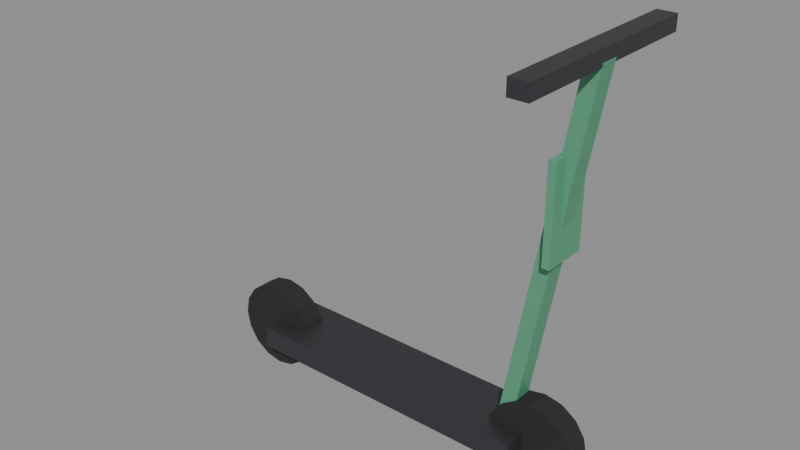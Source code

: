 # Source: SM_Prop_Scooter.blend  (saved by Blender 5.3.31; exported with 4.5.12 LTS)
import bpy
from mathutils import Matrix  # noqa: F401  (used for matrix-valued properties, if any)

bpy.ops.wm.read_factory_settings(use_empty=True)
scene = bpy.context.scene
scene.name = 'Scene'

# ---- materials (node trees are filled in below, after node groups)
mat_wood = bpy.data.materials.new('Wood')
mat_wood.diffuse_color = (0.42, 0.28, 0.16, 1.0)
mat_woodlight = bpy.data.materials.new('WoodLight')
mat_woodlight.diffuse_color = (0.7, 0.55, 0.38, 1.0)
mat_metal = bpy.data.materials.new('Metal')
mat_metal.diffuse_color = (0.55, 0.56, 0.58, 1.0)
mat_metaldark = bpy.data.materials.new('MetalDark')
mat_metaldark.diffuse_color = (0.08, 0.08, 0.09, 1.0)
mat_plastic = bpy.data.materials.new('Plastic')
mat_plastic.diffuse_color = (0.06, 0.06, 0.07, 1.0)
mat_plasticwhite = bpy.data.materials.new('PlasticWhite')
mat_plasticwhite.diffuse_color = (0.85, 0.86, 0.87, 1.0)
mat_fabric = bpy.data.materials.new('Fabric')
mat_fabric.diffuse_color = (0.12, 0.18, 0.32, 1.0)
mat_fabricred = bpy.data.materials.new('FabricRed')
mat_fabricred.diffuse_color = (0.45, 0.07, 0.07, 1.0)
mat_concrete = bpy.data.materials.new('Concrete')
mat_concrete.diffuse_color = (0.55, 0.54, 0.52, 1.0)
mat_screen = bpy.data.materials.new('Screen')
mat_screen.diffuse_color = (0.02, 0.05, 0.12, 1.0)
mat_screenon = bpy.data.materials.new('ScreenOn')
mat_screenon.diffuse_color = (0.15, 0.45, 0.95, 1.0)
mat_glass = bpy.data.materials.new('Glass')
mat_glass.diffuse_color = (0.6, 0.75, 0.8, 1.0)
mat_leaf = bpy.data.materials.new('Leaf')
mat_leaf.diffuse_color = (0.12, 0.32, 0.1, 1.0)
mat_soil = bpy.data.materials.new('Soil')
mat_soil.diffuse_color = (0.18, 0.12, 0.08, 1.0)
mat_paintred = bpy.data.materials.new('PaintRed')
mat_paintred.diffuse_color = (0.75, 0.05, 0.04, 1.0)
mat_paintblue = bpy.data.materials.new('PaintBlue')
mat_paintblue.diffuse_color = (0.05, 0.2, 0.55, 1.0)
mat_paintyellow = bpy.data.materials.new('PaintYellow')
mat_paintyellow.diffuse_color = (0.95, 0.75, 0.1, 1.0)
mat_paintgreen = bpy.data.materials.new('PaintGreen')
mat_paintgreen.diffuse_color = (0.1, 0.35, 0.2, 1.0)
mat_paintorange = bpy.data.materials.new('PaintOrange')
mat_paintorange.diffuse_color = (1.0, 0.45, 0.08, 1.0)
mat_rubber = bpy.data.materials.new('Rubber')
mat_rubber.diffuse_color = (0.02, 0.02, 0.02, 1.0)
mat_paper = bpy.data.materials.new('Paper')
mat_paper.diffuse_color = (0.9, 0.88, 0.82, 1.0)
mat_ntnublue = bpy.data.materials.new('NTNUBlue')
mat_ntnublue.diffuse_color = (0.0, 0.25, 0.55, 1.0)

# ---- material node trees
mat_wood.use_nodes = True; mat_wood.node_tree.nodes.clear()
_N = mat_wood.node_tree.nodes; _L = mat_wood.node_tree.links
n0 = _N.new('ShaderNodeBsdfPrincipled'); n0.name = 'Principled BSDF'; n0.location = (-200, 100)
n0.inputs[0].default_value = (0.42, 0.28, 0.16, 1.0)
n0.inputs[2].default_value = 0.55
n0.inputs[10].default_value = 0.005
n1 = _N.new('ShaderNodeOutputMaterial'); n1.name = 'Material Output'; n1.location = (200, 100)
_L.new(n0.outputs[0], n1.inputs[0])
n1.is_active_output = True
mat_woodlight.use_nodes = True; mat_woodlight.node_tree.nodes.clear()
_N = mat_woodlight.node_tree.nodes; _L = mat_woodlight.node_tree.links
n0 = _N.new('ShaderNodeBsdfPrincipled'); n0.name = 'Principled BSDF'; n0.location = (-200, 100)
n0.inputs[0].default_value = (0.7, 0.55, 0.38, 1.0)
n0.inputs[2].default_value = 0.55
n0.inputs[10].default_value = 0.005
n1 = _N.new('ShaderNodeOutputMaterial'); n1.name = 'Material Output'; n1.location = (200, 100)
_L.new(n0.outputs[0], n1.inputs[0])
n1.is_active_output = True
mat_metal.use_nodes = True; mat_metal.node_tree.nodes.clear()
_N = mat_metal.node_tree.nodes; _L = mat_metal.node_tree.links
n0 = _N.new('ShaderNodeBsdfPrincipled'); n0.name = 'Principled BSDF'; n0.location = (-200, 100)
n0.inputs[0].default_value = (0.55, 0.56, 0.58, 1.0)
n0.inputs[1].default_value = 0.9
n0.inputs[2].default_value = 0.35
n0.inputs[10].default_value = 0.005
n1 = _N.new('ShaderNodeOutputMaterial'); n1.name = 'Material Output'; n1.location = (200, 100)
_L.new(n0.outputs[0], n1.inputs[0])
n1.is_active_output = True
mat_metaldark.use_nodes = True; mat_metaldark.node_tree.nodes.clear()
_N = mat_metaldark.node_tree.nodes; _L = mat_metaldark.node_tree.links
n0 = _N.new('ShaderNodeBsdfPrincipled'); n0.name = 'Principled BSDF'; n0.location = (-200, 100)
n0.inputs[0].default_value = (0.08, 0.08, 0.09, 1.0)
n0.inputs[1].default_value = 0.7
n0.inputs[10].default_value = 0.005
n1 = _N.new('ShaderNodeOutputMaterial'); n1.name = 'Material Output'; n1.location = (200, 100)
_L.new(n0.outputs[0], n1.inputs[0])
n1.is_active_output = True
mat_plastic.use_nodes = True; mat_plastic.node_tree.nodes.clear()
_N = mat_plastic.node_tree.nodes; _L = mat_plastic.node_tree.links
n0 = _N.new('ShaderNodeBsdfPrincipled'); n0.name = 'Principled BSDF'; n0.location = (-200, 100)
n0.inputs[0].default_value = (0.06, 0.06, 0.07, 1.0)
n0.inputs[2].default_value = 0.6
n0.inputs[10].default_value = 0.005
n1 = _N.new('ShaderNodeOutputMaterial'); n1.name = 'Material Output'; n1.location = (200, 100)
_L.new(n0.outputs[0], n1.inputs[0])
n1.is_active_output = True
mat_plasticwhite.use_nodes = True; mat_plasticwhite.node_tree.nodes.clear()
_N = mat_plasticwhite.node_tree.nodes; _L = mat_plasticwhite.node_tree.links
n0 = _N.new('ShaderNodeBsdfPrincipled'); n0.name = 'Principled BSDF'; n0.location = (-200, 100)
n0.inputs[0].default_value = (0.85, 0.86, 0.87, 1.0)
n0.inputs[10].default_value = 0.005
n1 = _N.new('ShaderNodeOutputMaterial'); n1.name = 'Material Output'; n1.location = (200, 100)
_L.new(n0.outputs[0], n1.inputs[0])
n1.is_active_output = True
mat_fabric.use_nodes = True; mat_fabric.node_tree.nodes.clear()
_N = mat_fabric.node_tree.nodes; _L = mat_fabric.node_tree.links
n0 = _N.new('ShaderNodeBsdfPrincipled'); n0.name = 'Principled BSDF'; n0.location = (-200, 100)
n0.inputs[0].default_value = (0.12, 0.18, 0.32, 1.0)
n0.inputs[2].default_value = 0.95
n0.inputs[10].default_value = 0.005
n1 = _N.new('ShaderNodeOutputMaterial'); n1.name = 'Material Output'; n1.location = (200, 100)
_L.new(n0.outputs[0], n1.inputs[0])
n1.is_active_output = True
mat_fabricred.use_nodes = True; mat_fabricred.node_tree.nodes.clear()
_N = mat_fabricred.node_tree.nodes; _L = mat_fabricred.node_tree.links
n0 = _N.new('ShaderNodeBsdfPrincipled'); n0.name = 'Principled BSDF'; n0.location = (-200, 100)
n0.inputs[0].default_value = (0.45, 0.07, 0.07, 1.0)
n0.inputs[2].default_value = 0.95
n0.inputs[10].default_value = 0.005
n1 = _N.new('ShaderNodeOutputMaterial'); n1.name = 'Material Output'; n1.location = (200, 100)
_L.new(n0.outputs[0], n1.inputs[0])
n1.is_active_output = True
mat_concrete.use_nodes = True; mat_concrete.node_tree.nodes.clear()
_N = mat_concrete.node_tree.nodes; _L = mat_concrete.node_tree.links
n0 = _N.new('ShaderNodeBsdfPrincipled'); n0.name = 'Principled BSDF'; n0.location = (-200, 100)
n0.inputs[0].default_value = (0.55, 0.54, 0.52, 1.0)
n0.inputs[2].default_value = 0.9
n0.inputs[10].default_value = 0.005
n1 = _N.new('ShaderNodeOutputMaterial'); n1.name = 'Material Output'; n1.location = (200, 100)
_L.new(n0.outputs[0], n1.inputs[0])
n1.is_active_output = True
mat_screen.use_nodes = True; mat_screen.node_tree.nodes.clear()
_N = mat_screen.node_tree.nodes; _L = mat_screen.node_tree.links
n0 = _N.new('ShaderNodeBsdfPrincipled'); n0.name = 'Principled BSDF'; n0.location = (-200, 100)
n0.inputs[0].default_value = (0.02, 0.05, 0.12, 1.0)
n0.inputs[1].default_value = 0.2
n0.inputs[2].default_value = 0.1
n0.inputs[10].default_value = 0.005
n1 = _N.new('ShaderNodeOutputMaterial'); n1.name = 'Material Output'; n1.location = (200, 100)
_L.new(n0.outputs[0], n1.inputs[0])
n1.is_active_output = True
mat_screenon.use_nodes = True; mat_screenon.node_tree.nodes.clear()
_N = mat_screenon.node_tree.nodes; _L = mat_screenon.node_tree.links
n0 = _N.new('ShaderNodeBsdfPrincipled'); n0.name = 'Principled BSDF'; n0.location = (-200, 100)
n0.inputs[0].default_value = (0.15, 0.45, 0.95, 1.0)
n0.inputs[2].default_value = 0.2
n0.inputs[10].default_value = 0.005
n1 = _N.new('ShaderNodeOutputMaterial'); n1.name = 'Material Output'; n1.location = (200, 100)
_L.new(n0.outputs[0], n1.inputs[0])
n1.is_active_output = True
mat_glass.use_nodes = True; mat_glass.node_tree.nodes.clear()
_N = mat_glass.node_tree.nodes; _L = mat_glass.node_tree.links
n0 = _N.new('ShaderNodeBsdfPrincipled'); n0.name = 'Principled BSDF'; n0.location = (-200, 100)
n0.inputs[0].default_value = (0.6, 0.75, 0.8, 1.0)
n0.inputs[1].default_value = 0.3
n0.inputs[2].default_value = 0.05
n0.inputs[10].default_value = 0.005
n1 = _N.new('ShaderNodeOutputMaterial'); n1.name = 'Material Output'; n1.location = (200, 100)
_L.new(n0.outputs[0], n1.inputs[0])
n1.is_active_output = True
mat_leaf.use_nodes = True; mat_leaf.node_tree.nodes.clear()
_N = mat_leaf.node_tree.nodes; _L = mat_leaf.node_tree.links
n0 = _N.new('ShaderNodeBsdfPrincipled'); n0.name = 'Principled BSDF'; n0.location = (-200, 100)
n0.inputs[0].default_value = (0.12, 0.32, 0.1, 1.0)
n0.inputs[2].default_value = 0.7
n0.inputs[10].default_value = 0.005
n1 = _N.new('ShaderNodeOutputMaterial'); n1.name = 'Material Output'; n1.location = (200, 100)
_L.new(n0.outputs[0], n1.inputs[0])
n1.is_active_output = True
mat_soil.use_nodes = True; mat_soil.node_tree.nodes.clear()
_N = mat_soil.node_tree.nodes; _L = mat_soil.node_tree.links
n0 = _N.new('ShaderNodeBsdfPrincipled'); n0.name = 'Principled BSDF'; n0.location = (-200, 100)
n0.inputs[0].default_value = (0.18, 0.12, 0.08, 1.0)
n0.inputs[2].default_value = 1.0
n0.inputs[10].default_value = 0.005
n1 = _N.new('ShaderNodeOutputMaterial'); n1.name = 'Material Output'; n1.location = (200, 100)
_L.new(n0.outputs[0], n1.inputs[0])
n1.is_active_output = True
mat_paintred.use_nodes = True; mat_paintred.node_tree.nodes.clear()
_N = mat_paintred.node_tree.nodes; _L = mat_paintred.node_tree.links
n0 = _N.new('ShaderNodeBsdfPrincipled'); n0.name = 'Principled BSDF'; n0.location = (-200, 100)
n0.inputs[0].default_value = (0.75, 0.05, 0.04, 1.0)
n0.inputs[2].default_value = 0.4
n0.inputs[10].default_value = 0.005
n1 = _N.new('ShaderNodeOutputMaterial'); n1.name = 'Material Output'; n1.location = (200, 100)
_L.new(n0.outputs[0], n1.inputs[0])
n1.is_active_output = True
mat_paintblue.use_nodes = True; mat_paintblue.node_tree.nodes.clear()
_N = mat_paintblue.node_tree.nodes; _L = mat_paintblue.node_tree.links
n0 = _N.new('ShaderNodeBsdfPrincipled'); n0.name = 'Principled BSDF'; n0.location = (-200, 100)
n0.inputs[0].default_value = (0.05, 0.2, 0.55, 1.0)
n0.inputs[2].default_value = 0.4
n0.inputs[10].default_value = 0.005
n1 = _N.new('ShaderNodeOutputMaterial'); n1.name = 'Material Output'; n1.location = (200, 100)
_L.new(n0.outputs[0], n1.inputs[0])
n1.is_active_output = True
mat_paintyellow.use_nodes = True; mat_paintyellow.node_tree.nodes.clear()
_N = mat_paintyellow.node_tree.nodes; _L = mat_paintyellow.node_tree.links
n0 = _N.new('ShaderNodeBsdfPrincipled'); n0.name = 'Principled BSDF'; n0.location = (-200, 100)
n0.inputs[0].default_value = (0.95, 0.75, 0.1, 1.0)
n0.inputs[2].default_value = 0.45
n0.inputs[10].default_value = 0.005
n1 = _N.new('ShaderNodeOutputMaterial'); n1.name = 'Material Output'; n1.location = (200, 100)
_L.new(n0.outputs[0], n1.inputs[0])
n1.is_active_output = True
mat_paintgreen.use_nodes = True; mat_paintgreen.node_tree.nodes.clear()
_N = mat_paintgreen.node_tree.nodes; _L = mat_paintgreen.node_tree.links
n0 = _N.new('ShaderNodeBsdfPrincipled'); n0.name = 'Principled BSDF'; n0.location = (-200, 100)
n0.inputs[0].default_value = (0.1, 0.35, 0.2, 1.0)
n0.inputs[2].default_value = 0.45
n0.inputs[10].default_value = 0.005
n1 = _N.new('ShaderNodeOutputMaterial'); n1.name = 'Material Output'; n1.location = (200, 100)
_L.new(n0.outputs[0], n1.inputs[0])
n1.is_active_output = True
mat_paintorange.use_nodes = True; mat_paintorange.node_tree.nodes.clear()
_N = mat_paintorange.node_tree.nodes; _L = mat_paintorange.node_tree.links
n0 = _N.new('ShaderNodeBsdfPrincipled'); n0.name = 'Principled BSDF'; n0.location = (-200, 100)
n0.inputs[0].default_value = (1.0, 0.45, 0.08, 1.0)
n0.inputs[2].default_value = 0.45
n0.inputs[10].default_value = 0.005
n1 = _N.new('ShaderNodeOutputMaterial'); n1.name = 'Material Output'; n1.location = (200, 100)
_L.new(n0.outputs[0], n1.inputs[0])
n1.is_active_output = True
mat_rubber.use_nodes = True; mat_rubber.node_tree.nodes.clear()
_N = mat_rubber.node_tree.nodes; _L = mat_rubber.node_tree.links
n0 = _N.new('ShaderNodeBsdfPrincipled'); n0.name = 'Principled BSDF'; n0.location = (-200, 100)
n0.inputs[0].default_value = (0.02, 0.02, 0.02, 1.0)
n0.inputs[2].default_value = 0.95
n0.inputs[10].default_value = 0.005
n1 = _N.new('ShaderNodeOutputMaterial'); n1.name = 'Material Output'; n1.location = (200, 100)
_L.new(n0.outputs[0], n1.inputs[0])
n1.is_active_output = True
mat_paper.use_nodes = True; mat_paper.node_tree.nodes.clear()
_N = mat_paper.node_tree.nodes; _L = mat_paper.node_tree.links
n0 = _N.new('ShaderNodeBsdfPrincipled'); n0.name = 'Principled BSDF'; n0.location = (-200, 100)
n0.inputs[0].default_value = (0.9, 0.88, 0.82, 1.0)
n0.inputs[2].default_value = 0.9
n0.inputs[10].default_value = 0.005
n1 = _N.new('ShaderNodeOutputMaterial'); n1.name = 'Material Output'; n1.location = (200, 100)
_L.new(n0.outputs[0], n1.inputs[0])
n1.is_active_output = True
mat_ntnublue.use_nodes = True; mat_ntnublue.node_tree.nodes.clear()
_N = mat_ntnublue.node_tree.nodes; _L = mat_ntnublue.node_tree.links
n0 = _N.new('ShaderNodeBsdfPrincipled'); n0.name = 'Principled BSDF'; n0.location = (-200, 100)
n0.inputs[0].default_value = (0.0, 0.25, 0.55, 1.0)
n0.inputs[2].default_value = 0.4
n0.inputs[10].default_value = 0.005
n1 = _N.new('ShaderNodeOutputMaterial'); n1.name = 'Material Output'; n1.location = (200, 100)
_L.new(n0.outputs[0], n1.inputs[0])
n1.is_active_output = True

# ---- meshes
me_sm_prop_scooter = bpy.data.meshes.new('SM_Prop_Scooter')
me_sm_prop_scooter.from_pydata([(-0.4, 0.09, 0.09), (0.4, 0.09, 0.09), (0.4, -0.09, 0.09), (-0.4, -0.09, 0.09), (-0.4, 0.09, 0.15), (0.4, 0.09, 0.15), (0.4, -0.09, 0.15), (-0.4, -0.09, 0.15), (-0.3, 0.03, 0.12), (-0.3091, 0.03, 0.07408), (-0.3351, 0.03, 0.03515), (-0.3741, 0.03, 0.009134), (-0.42, 0.03, 1.311e-09), (-0.4659, 0.03, 0.009134), (-0.5049, 0.03, 0.03515), (-0.5309, 0.03, 0.07408), (-0.54, 0.03, 0.12), (-0.5309, 0.03, 0.1659), (-0.5049, 0.03, 0.2049), (-0.4659, 0.03, 0.2309), (-0.42, 0.03, 0.24), (-0.3741, 0.03, 0.2309), (-0.3351, 0.03, 0.2049), (-0.3091, 0.03, 0.1659), (-0.3, -0.03, 0.12), (-0.3091, -0.03, 0.07408), (-0.3351, -0.03, 0.03515), (-0.3741, -0.03, 0.009134), (-0.42, -0.03, -1.311e-09), (-0.4659, -0.03, 0.009134), (-0.5049, -0.03, 0.03515), (-0.5309, -0.03, 0.07408), (-0.54, -0.03, 0.12), (-0.5309, -0.03, 0.1659), (-0.5049, -0.03, 0.2049), (-0.4659, -0.03, 0.2309), (-0.42, -0.03, 0.24), (-0.3741, -0.03, 0.2309), (-0.3351, -0.03, 0.2049), (-0.3091, -0.03, 0.1659), (0.54, 0.03, 0.12), (0.5309, 0.03, 0.07408), (0.5049, 0.03, 0.03515), (0.4659, 0.03, 0.009134), (0.42, 0.03, 1.311e-09), (0.3741, 0.03, 0.009134), (0.3351, 0.03, 0.03515), (0.3091, 0.03, 0.07408), (0.3, 0.03, 0.12), (0.3091, 0.03, 0.1659), (0.3351, 0.03, 0.2049), (0.3741, 0.03, 0.2309), (0.42, 0.03, 0.24), (0.4659, 0.03, 0.2309), (0.5049, 0.03, 0.2049), (0.5309, 0.03, 0.1659), (0.54, -0.03, 0.12), (0.5309, -0.03, 0.07408), (0.5049, -0.03, 0.03515), (0.4659, -0.03, 0.009134), (0.42, -0.03, -1.311e-09), (0.3741, -0.03, 0.009134), (0.3351, -0.03, 0.03515), (0.3091, -0.03, 0.07408), (0.3, -0.03, 0.12), (0.3091, -0.03, 0.1659), (0.3351, -0.03, 0.2049), (0.3741, -0.03, 0.2309), (0.42, -0.03, 0.24), (0.4659, -0.03, 0.2309), (0.5049, -0.03, 0.2049), (0.5309, -0.03, 0.1659), (0.3135, 0.025, 0.1111), (0.3529, 0.025, 0.1041), (0.3529, -0.025, 0.1041), (0.3135, -0.025, 0.1111), (0.4871, 0.025, 1.096), (0.5265, 0.025, 1.089), (0.5265, -0.025, 1.089), (0.4871, -0.025, 1.096), (0.475, 0.275, 1.08), (0.525, 0.275, 1.08), (0.525, -0.275, 1.08), (0.475, -0.275, 1.08), (0.475, 0.275, 1.12), (0.525, 0.275, 1.12), (0.525, -0.275, 1.12), (0.475, -0.275, 1.12), (0.44, 0.06, 0.625), (0.46, 0.06, 0.625), (0.46, -0.06, 0.625), (0.44, -0.06, 0.625), (0.44, 0.06, 0.875), (0.46, 0.06, 0.875), (0.46, -0.06, 0.875), (0.44, -0.06, 0.875)], [], [(0, 1, 2, 3), (4, 7, 6, 5), (0, 4, 5, 1), (1, 5, 6, 2), (2, 6, 7, 3), (3, 7, 4, 0), (23, 8, 9, 10, 11, 12, 13, 14, 15, 16, 17, 18, 19, 20, 21, 22), (24, 39, 38, 37, 36, 35, 34, 33, 32, 31, 30, 29, 28, 27, 26, 25), (8, 24, 25, 9), (9, 25, 26, 10), (10, 26, 27, 11), (11, 27, 28, 12), (12, 28, 29, 13), (13, 29, 30, 14), (14, 30, 31, 15), (15, 31, 32, 16), (16, 32, 33, 17), (17, 33, 34, 18), (18, 34, 35, 19), (19, 35, 36, 20), (20, 36, 37, 21), (21, 37, 38, 22), (22, 38, 39, 23), (23, 39, 24, 8), (55, 40, 41, 42, 43, 44, 45, 46, 47, 48, 49, 50, 51, 52, 53, 54), (56, 71, 70, 69, 68, 67, 66, 65, 64, 63, 62, 61, 60, 59, 58, 57), (40, 56, 57, 41), (41, 57, 58, 42), (42, 58, 59, 43), (43, 59, 60, 44), (44, 60, 61, 45), (45, 61, 62, 46), (46, 62, 63, 47), (47, 63, 64, 48), (48, 64, 65, 49), (49, 65, 66, 50), (50, 66, 67, 51), (51, 67, 68, 52), (52, 68, 69, 53), (53, 69, 70, 54), (54, 70, 71, 55), (55, 71, 56, 40), (72, 73, 74, 75), (76, 79, 78, 77), (72, 76, 77, 73), (73, 77, 78, 74), (74, 78, 79, 75), (75, 79, 76, 72), (80, 81, 82, 83), (84, 87, 86, 85), (80, 84, 85, 81), (81, 85, 86, 82), (82, 86, 87, 83), (83, 87, 84, 80), (88, 89, 90, 91), (92, 95, 94, 93), (88, 92, 93, 89), (89, 93, 94, 90), (90, 94, 95, 91), (91, 95, 92, 88)])
me_sm_prop_scooter.polygons.foreach_set('material_index', [3, 3, 3, 3, 3, 3, 19, 19, 19, 19, 19, 19, 19, 19, 19, 19, 19, 19, 19, 19, 19, 19, 19, 19, 19, 19, 19, 19, 19, 19, 19, 19, 19, 19, 19, 19, 19, 19, 19, 19, 19, 19, 17, 17, 17, 17, 17, 17, 3, 3, 3, 3, 3, 3, 17, 17, 17, 17, 17, 17])
_uv = me_sm_prop_scooter.uv_layers.new(name='Float2')
_uv.uv.foreach_set('vector', [-0.2, 0.045, 0.2, 0.045, 0.2, -0.045, -0.2, -0.045, -0.2, 0.045, -0.2, -0.045, 0.2, -0.045, 0.2, 0.045, -0.2, 0.045, -0.2, 0.075, 0.2, 0.075, 0.2, 0.045, 0.045, 0.045, 0.045, 0.075, -0.045, 0.075, -0.045, 0.045, 0.2, 0.045, 0.2, 0.075, -0.2, 0.075, -0.2, 0.045, -0.045, 0.045, -0.045, 0.075, 0.045, 0.075, 0.045, 0.045, -0.1546, 0.08296, -0.15, 0.06, -0.1546, 0.03704, -0.1676, 0.01757, -0.187, 0.004567, -0.21, 6.557e-10, -0.233, 0.004567, -0.2524, 0.01757, -0.2654, 0.03704, -0.27, 0.06, -0.2654, 0.08296, -0.2524, 0.1024, -0.233, 0.1154, -0.21, 0.12, -0.187, 0.1154, -0.1676, 0.1024, -0.15, 0.06, -0.1546, 0.08296, -0.1676, 0.1024, -0.187, 0.1154, -0.21, 0.12, -0.233, 0.1154, -0.2524, 0.1024, -0.2654, 0.08296, -0.27, 0.06, -0.2654, 0.03704, -0.2524, 0.01757, -0.233, 0.004567, -0.21, -6.557e-10, -0.187, 0.004567, -0.1676, 0.01757, -0.1546, 0.03704, 0.015, 0.06, -0.015, 0.06, -0.015, 0.03704, 0.015, 0.03704, 0.015, 0.03704, -0.015, 0.03704, -0.015, 0.01757, 0.015, 0.01757, -0.1676, 0.015, -0.1676, -0.015, -0.187, -0.015, -0.187, 0.015, -0.187, 0.015, -0.187, -0.015, -0.21, -0.015, -0.21, 0.015, -0.21, 0.015, -0.21, -0.015, -0.233, -0.015, -0.233, 0.015, -0.233, 0.015, -0.233, -0.015, -0.2524, -0.015, -0.2524, 0.015, 0.015, 0.01757, -0.015, 0.01757, -0.015, 0.03704, 0.015, 0.03704, 0.015, 0.03704, -0.015, 0.03704, -0.015, 0.06, 0.015, 0.06, 0.015, 0.06, -0.015, 0.06, -0.015, 0.08296, 0.015, 0.08296, 0.015, 0.08296, -0.015, 0.08296, -0.015, 0.1024, 0.015, 0.1024, -0.2524, 0.015, -0.2524, -0.015, -0.233, -0.015, -0.233, 0.015, -0.233, 0.015, -0.233, -0.015, -0.21, -0.015, -0.21, 0.015, -0.21, 0.015, -0.21, -0.015, -0.187, -0.015, -0.187, 0.015, -0.187, 0.015, -0.187, -0.015, -0.1676, -0.015, -0.1676, 0.015, 0.015, 0.1024, -0.015, 0.1024, -0.015, 0.08296, 0.015, 0.08296, 0.015, 0.08296, -0.015, 0.08296, -0.015, 0.06, 0.015, 0.06, 0.2654, 0.08296, 0.27, 0.06, 0.2654, 0.03704, 0.2524, 0.01757, 0.233, 0.004567, 0.21, 6.557e-10, 0.187, 0.004567, 0.1676, 0.01757, 0.1546, 0.03704, 0.15, 0.06, 0.1546, 0.08296, 0.1676, 0.1024, 0.187, 0.1154, 0.21, 0.12, 0.233, 0.1154, 0.2524, 0.1024, 0.27, 0.06, 0.2654, 0.08296, 0.2524, 0.1024, 0.233, 0.1154, 0.21, 0.12, 0.187, 0.1154, 0.1676, 0.1024, 0.1546, 0.08296, 0.15, 0.06, 0.1546, 0.03704, 0.1676, 0.01757, 0.187, 0.004567, 0.21, -6.557e-10, 0.233, 0.004567, 0.2524, 0.01757, 0.2654, 0.03704, 0.015, 0.06, -0.015, 0.06, -0.015, 0.03704, 0.015, 0.03704, 0.015, 0.03704, -0.015, 0.03704, -0.015, 0.01757, 0.015, 0.01757, 0.2524, 0.015, 0.2524, -0.015, 0.233, -0.015, 0.233, 0.015, 0.233, 0.015, 0.233, -0.015, 0.21, -0.015, 0.21, 0.015, 0.21, 0.015, 0.21, -0.015, 0.187, -0.015, 0.187, 0.015, 0.187, 0.015, 0.187, -0.015, 0.1676, -0.015, 0.1676, 0.015, 0.015, 0.01757, -0.015, 0.01757, -0.015, 0.03704, 0.015, 0.03704, 0.015, 0.03704, -0.015, 0.03704, -0.015, 0.06, 0.015, 0.06, 0.015, 0.06, -0.015, 0.06, -0.015, 0.08296, 0.015, 0.08296, 0.015, 0.08296, -0.015, 0.08296, -0.015, 0.1024, 0.015, 0.1024, 0.1676, 0.015, 0.1676, -0.015, 0.187, -0.015, 0.187, 0.015, 0.187, 0.015, 0.187, -0.015, 0.21, -0.015, 0.21, 0.015, 0.21, 0.015, 0.21, -0.015, 0.233, -0.015, 0.233, 0.015, 0.233, 0.015, 0.233, -0.015, 0.2524, -0.015, 0.2524, 0.015, 0.015, 0.1024, -0.015, 0.1024, -0.015, 0.08296, 0.015, 0.08296, 0.015, 0.08296, -0.015, 0.08296, -0.015, 0.06, 0.015, 0.06, 0.1567, 0.0125, 0.1764, 0.0125, 0.1764, -0.0125, 0.1567, -0.0125, 0.2436, 0.0125, 0.2436, -0.0125, 0.2633, -0.0125, 0.2633, 0.0125, 0.1567, 0.05553, 0.2436, 0.5479, 0.2633, 0.5445, 0.1764, 0.05206, 0.0125, 0.05206, 0.0125, 0.5445, -0.0125, 0.5445, -0.0125, 0.05206, 0.1764, 0.05206, 0.2633, 0.5445, 0.2436, 0.5479, 0.1567, 0.05553, -0.0125, 0.05553, -0.0125, 0.5479, 0.0125, 0.5479, 0.0125, 0.05553, 0.2375, 0.1375, 0.2625, 0.1375, 0.2625, -0.1375, 0.2375, -0.1375, 0.2375, 0.1375, 0.2375, -0.1375, 0.2625, -0.1375, 0.2625, 0.1375, 0.2375, 0.54, 0.2375, 0.56, 0.2625, 0.56, 0.2625, 0.54, 0.1375, 0.54, 0.1375, 0.56, -0.1375, 0.56, -0.1375, 0.54, 0.2625, 0.54, 0.2625, 0.56, 0.2375, 0.56, 0.2375, 0.54, -0.1375, 0.54, -0.1375, 0.56, 0.1375, 0.56, 0.1375, 0.54, 0.22, 0.03, 0.23, 0.03, 0.23, -0.03, 0.22, -0.03, 0.22, 0.03, 0.22, -0.03, 0.23, -0.03, 0.23, 0.03, 0.22, 0.3125, 0.22, 0.4375, 0.23, 0.4375, 0.23, 0.3125, 0.03, 0.3125, 0.03, 0.4375, -0.03, 0.4375, -0.03, 0.3125, 0.23, 0.3125, 0.23, 0.4375, 0.22, 0.4375, 0.22, 0.3125, -0.03, 0.3125, -0.03, 0.4375, 0.03, 0.4375, 0.03, 0.3125])
me_sm_prop_scooter.materials.append(mat_wood)
me_sm_prop_scooter.materials.append(mat_woodlight)
me_sm_prop_scooter.materials.append(mat_metal)
me_sm_prop_scooter.materials.append(mat_metaldark)
me_sm_prop_scooter.materials.append(mat_plastic)
me_sm_prop_scooter.materials.append(mat_plasticwhite)
me_sm_prop_scooter.materials.append(mat_fabric)
me_sm_prop_scooter.materials.append(mat_fabricred)
me_sm_prop_scooter.materials.append(mat_concrete)
me_sm_prop_scooter.materials.append(mat_screen)
me_sm_prop_scooter.materials.append(mat_screenon)
me_sm_prop_scooter.materials.append(mat_glass)
me_sm_prop_scooter.materials.append(mat_leaf)
me_sm_prop_scooter.materials.append(mat_soil)
me_sm_prop_scooter.materials.append(mat_paintred)
me_sm_prop_scooter.materials.append(mat_paintblue)
me_sm_prop_scooter.materials.append(mat_paintyellow)
me_sm_prop_scooter.materials.append(mat_paintgreen)
me_sm_prop_scooter.materials.append(mat_paintorange)
me_sm_prop_scooter.materials.append(mat_rubber)
me_sm_prop_scooter.materials.append(mat_paper)
me_sm_prop_scooter.materials.append(mat_ntnublue)
me_sm_prop_scooter.update()

# ---- objects
ob_sm_prop_scooter = bpy.data.objects.new('SM_Prop_Scooter', me_sm_prop_scooter)

# ---- transforms, parenting, visibility, modifiers, constraints
ob_sm_prop_scooter.location = (0.0, 0.0, 0.0)

# ---- collection membership
scene.collection.objects.link(ob_sm_prop_scooter)

# ---- scene / render settings (as saved in the file)
scene.frame_start = 1; scene.frame_end = 250; scene.frame_set(1)
scene.render.engine = 'BLENDER_EEVEE_NEXT'
scene.render.bake_bias = 0.0
scene.render.bake_samples = 0
scene.render.compositor_device = 'GPU'
scene.eevee.use_volume_custom_range = False
scene.eevee.fast_gi_thickness_near = 0.1
scene.eevee.fast_gi_thickness_far = 0.0
scene.eevee.ray_tracing_options.screen_trace_thickness = 0.1
bpy.context.view_layer.update()

# ---- added for rendering (the .blend has no active camera and no usable light): camera, sun + grey world if the file has none
cam_auto = bpy.data.cameras.new('AutoCamera')
cam_auto.lens = 50.0
cam_auto.sensor_width = 36.0
cam_auto.clip_end = 1000.0
ob_auto_camera = bpy.data.objects.new('AutoCamera', cam_auto)
scene.collection.objects.link(ob_auto_camera)
ob_auto_camera.location = (1.52684, -1.83221, 1.78148)
ob_auto_camera.rotation_euler = (1.09748, -7.21219e-08, 0.694738)
scene.camera = ob_auto_camera
light_auto_sun = bpy.data.lights.new('AutoSun', 'SUN')
light_auto_sun.energy = 3.0
light_auto_sun.angle = 0.0523599
ob_auto_sun = bpy.data.objects.new('AutoSun', light_auto_sun)
scene.collection.objects.link(ob_auto_sun)
ob_auto_sun.rotation_euler = (0.872665, 0.174533, 0.523599)
if scene.world is None:
    world_auto = bpy.data.worlds.new('AutoWorld')
    world_auto.color = (0.3, 0.3, 0.3)
    scene.world = world_auto
bpy.context.view_layer.update()
